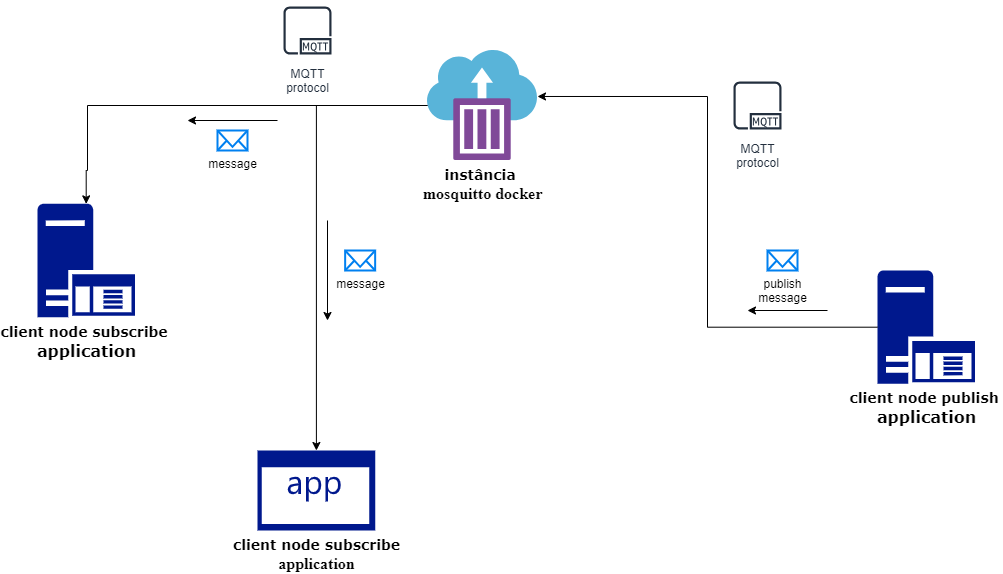

The diagram above was exported from draw.io. Its source (the exported page's mxGraphModel, read from the mxfile embedded in the PNG):
<mxGraphModel dx="1674" dy="836" grid="1" gridSize="10" guides="1" tooltips="1" connect="1" arrows="1" fold="1" page="1" pageScale="1" pageWidth="1169" pageHeight="827" math="0" shadow="0">
  <root>
    <mxCell id="0" />
    <mxCell id="1" parent="0" />
    <mxCell id="oOL9q5gXEGDq_nVvDt-W-16" style="edgeStyle=orthogonalEdgeStyle;rounded=0;orthogonalLoop=1;jettySize=auto;html=1;" edge="1" parent="1" source="oOL9q5gXEGDq_nVvDt-W-1" target="oOL9q5gXEGDq_nVvDt-W-15">
      <mxGeometry relative="1" as="geometry" />
    </mxCell>
    <mxCell id="oOL9q5gXEGDq_nVvDt-W-1" value="&lt;b&gt;&lt;font face=&quot;Verdana&quot; style=&quot;font-size: 14px;&quot;&gt;instância&amp;nbsp;&lt;/font&gt;&lt;/b&gt;&lt;div&gt;&lt;b&gt;&lt;font face=&quot;bnWaWIaXvpk_OshxVaZd&quot; size=&quot;3&quot;&gt;mosquitto docker&lt;/font&gt;&lt;/b&gt;&lt;div&gt;&lt;br&gt;&lt;/div&gt;&lt;/div&gt;" style="image;sketch=0;aspect=fixed;html=1;points=[];align=center;fontSize=12;image=img/lib/mscae/Container_Instances.svg;" vertex="1" parent="1">
      <mxGeometry x="510" y="160" width="110" height="110" as="geometry" />
    </mxCell>
    <mxCell id="oOL9q5gXEGDq_nVvDt-W-8" value="&lt;b&gt;&lt;font face=&quot;Verdana&quot; style=&quot;font-size: 14px;&quot;&gt;client node subscribe&amp;nbsp;&lt;/font&gt;&lt;/b&gt;&lt;div&gt;&lt;b&gt;&lt;font face=&quot;Verdana&quot; size=&quot;3&quot;&gt;application&lt;/font&gt;&lt;/b&gt;&lt;/div&gt;" style="sketch=0;aspect=fixed;pointerEvents=1;shadow=0;dashed=0;html=1;strokeColor=none;labelPosition=center;verticalLabelPosition=bottom;verticalAlign=top;align=center;fillColor=#00188D;shape=mxgraph.mscae.enterprise.application_server" vertex="1" parent="1">
      <mxGeometry x="120" y="313.37" width="97.4" height="113.26" as="geometry" />
    </mxCell>
    <mxCell id="oOL9q5gXEGDq_nVvDt-W-10" value="&lt;b&gt;&lt;font face=&quot;Verdana&quot; style=&quot;font-size: 14px;&quot;&gt;client node publish&amp;nbsp;&lt;/font&gt;&lt;/b&gt;&lt;div&gt;&lt;b&gt;&lt;font face=&quot;Verdana&quot; size=&quot;3&quot;&gt;application&lt;/font&gt;&lt;/b&gt;&lt;/div&gt;" style="sketch=0;aspect=fixed;pointerEvents=1;shadow=0;dashed=0;html=1;strokeColor=none;labelPosition=center;verticalLabelPosition=bottom;verticalAlign=top;align=center;fillColor=#00188D;shape=mxgraph.mscae.enterprise.application_server" vertex="1" parent="1">
      <mxGeometry x="960" y="380" width="97.4" height="113.26" as="geometry" />
    </mxCell>
    <mxCell id="oOL9q5gXEGDq_nVvDt-W-13" style="edgeStyle=orthogonalEdgeStyle;rounded=0;orthogonalLoop=1;jettySize=auto;html=1;entryX=1;entryY=0.418;entryDx=0;entryDy=0;entryPerimeter=0;" edge="1" parent="1" source="oOL9q5gXEGDq_nVvDt-W-10" target="oOL9q5gXEGDq_nVvDt-W-1">
      <mxGeometry relative="1" as="geometry" />
    </mxCell>
    <mxCell id="oOL9q5gXEGDq_nVvDt-W-14" style="edgeStyle=orthogonalEdgeStyle;rounded=0;orthogonalLoop=1;jettySize=auto;html=1;entryX=0.5;entryY=0;entryDx=0;entryDy=0;entryPerimeter=0;" edge="1" parent="1" source="oOL9q5gXEGDq_nVvDt-W-1" target="oOL9q5gXEGDq_nVvDt-W-8">
      <mxGeometry relative="1" as="geometry">
        <Array as="points">
          <mxPoint x="170" y="215" />
          <mxPoint x="170" y="280" />
          <mxPoint x="169" y="280" />
        </Array>
      </mxGeometry>
    </mxCell>
    <mxCell id="oOL9q5gXEGDq_nVvDt-W-15" value="&lt;font face=&quot;Verdana&quot; style=&quot;font-size: 14px;&quot;&gt;&lt;b&gt;client node subscribe&lt;/b&gt;&lt;/font&gt;&lt;div&gt;&lt;font face=&quot;zxs869b6czqPWL1tOCjl&quot; size=&quot;3&quot;&gt;&lt;b&gt;application&lt;/b&gt;&lt;/font&gt;&lt;/div&gt;" style="sketch=0;aspect=fixed;pointerEvents=1;shadow=0;dashed=0;html=1;strokeColor=none;labelPosition=center;verticalLabelPosition=bottom;verticalAlign=top;align=center;fillColor=#00188D;shape=mxgraph.mscae.enterprise.application" vertex="1" parent="1">
      <mxGeometry x="340" y="560" width="117.65" height="80" as="geometry" />
    </mxCell>
    <mxCell id="oOL9q5gXEGDq_nVvDt-W-17" value="" style="endArrow=classic;html=1;rounded=0;" edge="1" parent="1">
      <mxGeometry width="50" height="50" relative="1" as="geometry">
        <mxPoint x="910" y="420" as="sourcePoint" />
        <mxPoint x="830" y="420" as="targetPoint" />
        <Array as="points" />
      </mxGeometry>
    </mxCell>
    <mxCell id="oOL9q5gXEGDq_nVvDt-W-18" value="publish&lt;div&gt;message&lt;/div&gt;" style="html=1;verticalLabelPosition=bottom;align=center;labelBackgroundColor=#ffffff;verticalAlign=top;strokeWidth=2;strokeColor=#0080F0;shadow=0;dashed=0;shape=mxgraph.ios7.icons.mail;" vertex="1" parent="1">
      <mxGeometry x="850" y="360" width="30" height="20" as="geometry" />
    </mxCell>
    <mxCell id="oOL9q5gXEGDq_nVvDt-W-19" value="&lt;div&gt;message&lt;/div&gt;" style="html=1;verticalLabelPosition=bottom;align=center;labelBackgroundColor=#ffffff;verticalAlign=top;strokeWidth=2;strokeColor=#0080F0;shadow=0;dashed=0;shape=mxgraph.ios7.icons.mail;" vertex="1" parent="1">
      <mxGeometry x="427.65" y="360" width="30" height="20" as="geometry" />
    </mxCell>
    <mxCell id="oOL9q5gXEGDq_nVvDt-W-21" value="&lt;div&gt;message&lt;/div&gt;" style="html=1;verticalLabelPosition=bottom;align=center;labelBackgroundColor=#ffffff;verticalAlign=top;strokeWidth=2;strokeColor=#0080F0;shadow=0;dashed=0;shape=mxgraph.ios7.icons.mail;" vertex="1" parent="1">
      <mxGeometry x="300" y="240" width="30" height="20" as="geometry" />
    </mxCell>
    <mxCell id="oOL9q5gXEGDq_nVvDt-W-22" value="" style="endArrow=classic;html=1;rounded=0;" edge="1" parent="1">
      <mxGeometry width="50" height="50" relative="1" as="geometry">
        <mxPoint x="410" y="330" as="sourcePoint" />
        <mxPoint x="410" y="430" as="targetPoint" />
        <Array as="points" />
      </mxGeometry>
    </mxCell>
    <mxCell id="oOL9q5gXEGDq_nVvDt-W-23" value="" style="endArrow=classic;html=1;rounded=0;" edge="1" parent="1">
      <mxGeometry width="50" height="50" relative="1" as="geometry">
        <mxPoint x="360" y="230" as="sourcePoint" />
        <mxPoint x="270" y="230" as="targetPoint" />
        <Array as="points" />
      </mxGeometry>
    </mxCell>
    <mxCell id="oOL9q5gXEGDq_nVvDt-W-25" value="MQTT&#10;protocol" style="sketch=0;outlineConnect=0;fontColor=#232F3E;gradientColor=none;strokeColor=#232F3E;fillColor=#ffffff;dashed=0;verticalLabelPosition=bottom;verticalAlign=top;align=center;html=1;fontSize=12;fontStyle=0;aspect=fixed;shape=mxgraph.aws4.resourceIcon;resIcon=mxgraph.aws4.mqtt_protocol;" vertex="1" parent="1">
      <mxGeometry x="810" y="185" width="60" height="60" as="geometry" />
    </mxCell>
    <mxCell id="oOL9q5gXEGDq_nVvDt-W-28" value="MQTT&#10;protocol" style="sketch=0;outlineConnect=0;fontColor=#232F3E;gradientColor=none;strokeColor=#232F3E;fillColor=#ffffff;dashed=0;verticalLabelPosition=bottom;verticalAlign=top;align=center;html=1;fontSize=12;fontStyle=0;aspect=fixed;shape=mxgraph.aws4.resourceIcon;resIcon=mxgraph.aws4.mqtt_protocol;" vertex="1" parent="1">
      <mxGeometry x="360" y="110" width="60" height="60" as="geometry" />
    </mxCell>
  </root>
</mxGraphModel>